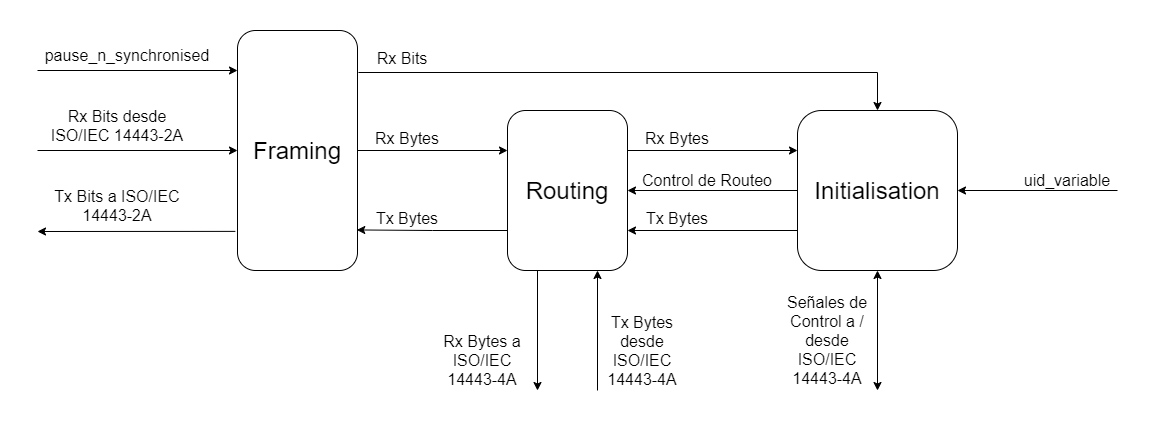

The diagram above was exported from draw.io. Its source (the exported page's mxGraphModel, read from the mxfile embedded in the PNG):
<mxGraphModel dx="1447" dy="922" grid="1" gridSize="10" guides="1" tooltips="1" connect="1" arrows="1" fold="1" page="1" pageScale="1" pageWidth="1169" pageHeight="827" math="0" shadow="0">
  <root>
    <mxCell id="0" />
    <mxCell id="1" parent="0" />
    <mxCell id="cONcrwcmjz6lwXl9Mm7E-5" style="edgeStyle=orthogonalEdgeStyle;rounded=0;orthogonalLoop=1;jettySize=auto;html=1;exitX=0;exitY=0.5;exitDx=0;exitDy=0;" parent="1" source="cONcrwcmjz6lwXl9Mm7E-1" target="cONcrwcmjz6lwXl9Mm7E-2" edge="1">
      <mxGeometry relative="1" as="geometry">
        <mxPoint x="1020" y="480" as="sourcePoint" />
      </mxGeometry>
    </mxCell>
    <mxCell id="cONcrwcmjz6lwXl9Mm7E-6" style="edgeStyle=orthogonalEdgeStyle;rounded=0;orthogonalLoop=1;jettySize=auto;html=1;exitX=0;exitY=0.75;exitDx=0;exitDy=0;entryX=1;entryY=0.75;entryDx=0;entryDy=0;" parent="1" source="cONcrwcmjz6lwXl9Mm7E-1" target="cONcrwcmjz6lwXl9Mm7E-2" edge="1">
      <mxGeometry relative="1" as="geometry" />
    </mxCell>
    <mxCell id="cONcrwcmjz6lwXl9Mm7E-1" value="&lt;font style=&quot;font-size: 24px&quot;&gt;Initialisation&lt;/font&gt;" style="rounded=1;whiteSpace=wrap;html=1;" parent="1" vertex="1">
      <mxGeometry x="1040" y="400" width="160" height="160" as="geometry" />
    </mxCell>
    <mxCell id="cONcrwcmjz6lwXl9Mm7E-4" style="edgeStyle=orthogonalEdgeStyle;rounded=0;orthogonalLoop=1;jettySize=auto;html=1;exitX=1;exitY=0.25;exitDx=0;exitDy=0;entryX=0;entryY=0.25;entryDx=0;entryDy=0;" parent="1" source="cONcrwcmjz6lwXl9Mm7E-2" target="cONcrwcmjz6lwXl9Mm7E-1" edge="1">
      <mxGeometry relative="1" as="geometry" />
    </mxCell>
    <mxCell id="cONcrwcmjz6lwXl9Mm7E-7" style="edgeStyle=orthogonalEdgeStyle;rounded=0;orthogonalLoop=1;jettySize=auto;html=1;exitX=0.25;exitY=1;exitDx=0;exitDy=0;" parent="1" source="cONcrwcmjz6lwXl9Mm7E-2" edge="1">
      <mxGeometry relative="1" as="geometry">
        <mxPoint x="780" y="680" as="targetPoint" />
      </mxGeometry>
    </mxCell>
    <mxCell id="cONcrwcmjz6lwXl9Mm7E-8" style="edgeStyle=orthogonalEdgeStyle;rounded=0;orthogonalLoop=1;jettySize=auto;html=1;exitX=0.75;exitY=1;exitDx=0;exitDy=0;startArrow=classic;startFill=1;endArrow=none;endFill=0;" parent="1" source="cONcrwcmjz6lwXl9Mm7E-2" edge="1">
      <mxGeometry relative="1" as="geometry">
        <mxPoint x="840" y="680" as="targetPoint" />
      </mxGeometry>
    </mxCell>
    <mxCell id="cONcrwcmjz6lwXl9Mm7E-32" style="edgeStyle=orthogonalEdgeStyle;rounded=0;orthogonalLoop=1;jettySize=auto;html=1;exitX=0;exitY=0.75;exitDx=0;exitDy=0;startArrow=none;startFill=0;endArrow=classic;endFill=1;entryX=0.994;entryY=0.831;entryDx=0;entryDy=0;entryPerimeter=0;" parent="1" source="cONcrwcmjz6lwXl9Mm7E-2" target="uaBDyC3IgIelQctSOxvw-1" edge="1">
      <mxGeometry relative="1" as="geometry">
        <mxPoint x="670" y="480" as="targetPoint" />
      </mxGeometry>
    </mxCell>
    <mxCell id="cONcrwcmjz6lwXl9Mm7E-2" value="&lt;font style=&quot;font-size: 24px&quot;&gt;Routing&lt;/font&gt;" style="rounded=1;whiteSpace=wrap;html=1;" parent="1" vertex="1">
      <mxGeometry x="750" y="400" width="120" height="160" as="geometry" />
    </mxCell>
    <mxCell id="cONcrwcmjz6lwXl9Mm7E-11" value="&lt;font style=&quot;font-size: 16px&quot;&gt;Control de Routeo&lt;/font&gt;" style="text;html=1;strokeColor=none;fillColor=none;align=center;verticalAlign=middle;whiteSpace=wrap;rounded=0;" parent="1" vertex="1">
      <mxGeometry x="880" y="460" width="140" height="20" as="geometry" />
    </mxCell>
    <mxCell id="cONcrwcmjz6lwXl9Mm7E-36" style="edgeStyle=orthogonalEdgeStyle;rounded=0;orthogonalLoop=1;jettySize=auto;html=1;startArrow=none;startFill=0;endArrow=classic;endFill=1;exitX=1.008;exitY=0.175;exitDx=0;exitDy=0;exitPerimeter=0;entryX=0.5;entryY=0;entryDx=0;entryDy=0;" parent="1" source="uaBDyC3IgIelQctSOxvw-1" target="cONcrwcmjz6lwXl9Mm7E-1" edge="1">
      <mxGeometry relative="1" as="geometry">
        <Array as="points">
          <mxPoint x="1120" y="362" />
        </Array>
        <mxPoint x="640" y="320" as="sourcePoint" />
        <mxPoint x="1080" y="400" as="targetPoint" />
      </mxGeometry>
    </mxCell>
    <mxCell id="cONcrwcmjz6lwXl9Mm7E-49" value="&lt;font style=&quot;font-size: 16px&quot;&gt;Tx Bytes desde ISO/IEC 14443-4A&lt;/font&gt;" style="text;html=1;strokeColor=none;fillColor=none;align=center;verticalAlign=middle;whiteSpace=wrap;rounded=0;" parent="1" vertex="1">
      <mxGeometry x="840" y="630" width="90" height="20" as="geometry" />
    </mxCell>
    <mxCell id="cONcrwcmjz6lwXl9Mm7E-50" value="&lt;font style=&quot;font-size: 16px&quot;&gt;Rx Bytes a ISO/IEC 14443-4A&lt;/font&gt;" style="text;html=1;strokeColor=none;fillColor=none;align=center;verticalAlign=middle;whiteSpace=wrap;rounded=0;" parent="1" vertex="1">
      <mxGeometry x="680" y="640" width="90" height="20" as="geometry" />
    </mxCell>
    <mxCell id="OgoJz6YTM9X7fGA0qz2W-3" value="&lt;font style=&quot;font-size: 16px&quot;&gt;Señales de Control a / desde&lt;br&gt;ISO/IEC 14443-4A&lt;/font&gt;" style="text;html=1;strokeColor=none;fillColor=none;align=center;verticalAlign=middle;whiteSpace=wrap;rounded=0;" parent="1" vertex="1">
      <mxGeometry x="1020" y="620" width="100" height="20" as="geometry" />
    </mxCell>
    <mxCell id="OgoJz6YTM9X7fGA0qz2W-4" value="" style="endArrow=classic;startArrow=classic;html=1;entryX=0.5;entryY=1;entryDx=0;entryDy=0;" parent="1" target="cONcrwcmjz6lwXl9Mm7E-1" edge="1">
      <mxGeometry width="50" height="50" relative="1" as="geometry">
        <mxPoint x="1120" y="680" as="sourcePoint" />
        <mxPoint x="1060" y="630" as="targetPoint" />
      </mxGeometry>
    </mxCell>
    <mxCell id="uaBDyC3IgIelQctSOxvw-8" style="edgeStyle=orthogonalEdgeStyle;rounded=0;orthogonalLoop=1;jettySize=auto;html=1;entryX=0;entryY=0.25;entryDx=0;entryDy=0;fontSize=16;" edge="1" parent="1" source="uaBDyC3IgIelQctSOxvw-1" target="cONcrwcmjz6lwXl9Mm7E-2">
      <mxGeometry relative="1" as="geometry" />
    </mxCell>
    <mxCell id="uaBDyC3IgIelQctSOxvw-1" value="&lt;font style=&quot;font-size: 24px&quot;&gt;Framing&lt;/font&gt;" style="rounded=1;whiteSpace=wrap;html=1;" vertex="1" parent="1">
      <mxGeometry x="480" y="320" width="120" height="240" as="geometry" />
    </mxCell>
    <mxCell id="uaBDyC3IgIelQctSOxvw-2" value="&lt;font style=&quot;font-size: 16px&quot;&gt;Rx Bits&lt;/font&gt;" style="text;html=1;strokeColor=none;fillColor=none;align=center;verticalAlign=middle;whiteSpace=wrap;rounded=0;fontSize=24;" vertex="1" parent="1">
      <mxGeometry x="610" y="330" width="70" height="30" as="geometry" />
    </mxCell>
    <mxCell id="uaBDyC3IgIelQctSOxvw-3" value="&lt;font style=&quot;font-size: 16px&quot;&gt;Rx Bytes&lt;/font&gt;" style="text;html=1;strokeColor=none;fillColor=none;align=center;verticalAlign=middle;whiteSpace=wrap;rounded=0;fontSize=24;" vertex="1" parent="1">
      <mxGeometry x="610" y="410" width="80" height="30" as="geometry" />
    </mxCell>
    <mxCell id="uaBDyC3IgIelQctSOxvw-7" value="&lt;span style=&quot;font-size: 16px&quot;&gt;Tx Bytes&lt;/span&gt;" style="text;html=1;strokeColor=none;fillColor=none;align=center;verticalAlign=middle;whiteSpace=wrap;rounded=0;fontSize=24;" vertex="1" parent="1">
      <mxGeometry x="610" y="490" width="80" height="30" as="geometry" />
    </mxCell>
    <mxCell id="uaBDyC3IgIelQctSOxvw-11" value="&lt;font style=&quot;font-size: 16px&quot;&gt;Rx Bytes&lt;/font&gt;" style="text;html=1;strokeColor=none;fillColor=none;align=center;verticalAlign=middle;whiteSpace=wrap;rounded=0;fontSize=24;" vertex="1" parent="1">
      <mxGeometry x="880" y="410" width="80" height="30" as="geometry" />
    </mxCell>
    <mxCell id="uaBDyC3IgIelQctSOxvw-12" value="&lt;span style=&quot;font-size: 16px&quot;&gt;Tx Bytes&lt;/span&gt;" style="text;html=1;strokeColor=none;fillColor=none;align=center;verticalAlign=middle;whiteSpace=wrap;rounded=0;fontSize=24;" vertex="1" parent="1">
      <mxGeometry x="880" y="490" width="80" height="30" as="geometry" />
    </mxCell>
    <mxCell id="uaBDyC3IgIelQctSOxvw-14" value="" style="endArrow=classic;html=1;rounded=0;fontSize=16;entryX=1;entryY=0.5;entryDx=0;entryDy=0;" edge="1" parent="1" target="cONcrwcmjz6lwXl9Mm7E-1">
      <mxGeometry width="50" height="50" relative="1" as="geometry">
        <mxPoint x="1360" y="480" as="sourcePoint" />
        <mxPoint x="1330" y="480" as="targetPoint" />
      </mxGeometry>
    </mxCell>
    <mxCell id="uaBDyC3IgIelQctSOxvw-15" value="&lt;font style=&quot;font-size: 16px&quot;&gt;uid_variable&lt;/font&gt;" style="text;html=1;strokeColor=none;fillColor=none;align=center;verticalAlign=middle;whiteSpace=wrap;rounded=0;" vertex="1" parent="1">
      <mxGeometry x="1240" y="460" width="140" height="20" as="geometry" />
    </mxCell>
    <mxCell id="uaBDyC3IgIelQctSOxvw-17" value="" style="endArrow=classic;html=1;rounded=0;fontSize=16;" edge="1" parent="1">
      <mxGeometry width="50" height="50" relative="1" as="geometry">
        <mxPoint x="280" y="360" as="sourcePoint" />
        <mxPoint x="480" y="360" as="targetPoint" />
      </mxGeometry>
    </mxCell>
    <mxCell id="uaBDyC3IgIelQctSOxvw-18" value="pause_n_synchronised" style="text;html=1;strokeColor=none;fillColor=none;align=center;verticalAlign=middle;whiteSpace=wrap;rounded=0;fontSize=16;" vertex="1" parent="1">
      <mxGeometry x="280" y="330" width="180" height="30" as="geometry" />
    </mxCell>
    <mxCell id="uaBDyC3IgIelQctSOxvw-19" value="" style="endArrow=classic;html=1;rounded=0;fontSize=16;entryX=0;entryY=0.5;entryDx=0;entryDy=0;" edge="1" parent="1" target="uaBDyC3IgIelQctSOxvw-1">
      <mxGeometry width="50" height="50" relative="1" as="geometry">
        <mxPoint x="280" y="440" as="sourcePoint" />
        <mxPoint x="610" y="480" as="targetPoint" />
      </mxGeometry>
    </mxCell>
    <mxCell id="uaBDyC3IgIelQctSOxvw-20" value="Rx Bits desde ISO/IEC 14443-2A" style="text;html=1;strokeColor=none;fillColor=none;align=center;verticalAlign=middle;whiteSpace=wrap;rounded=0;fontSize=16;" vertex="1" parent="1">
      <mxGeometry x="280" y="400" width="160" height="30" as="geometry" />
    </mxCell>
    <mxCell id="uaBDyC3IgIelQctSOxvw-21" value="" style="endArrow=classic;html=1;rounded=0;fontSize=16;exitX=-0.018;exitY=0.837;exitDx=0;exitDy=0;exitPerimeter=0;" edge="1" parent="1" source="uaBDyC3IgIelQctSOxvw-1">
      <mxGeometry width="50" height="50" relative="1" as="geometry">
        <mxPoint x="560" y="520" as="sourcePoint" />
        <mxPoint x="280" y="521" as="targetPoint" />
      </mxGeometry>
    </mxCell>
    <mxCell id="uaBDyC3IgIelQctSOxvw-22" value="Tx Bits a ISO/IEC 14443-2A" style="text;html=1;strokeColor=none;fillColor=none;align=center;verticalAlign=middle;whiteSpace=wrap;rounded=0;fontSize=16;" vertex="1" parent="1">
      <mxGeometry x="280" y="480" width="160" height="30" as="geometry" />
    </mxCell>
  </root>
</mxGraphModel>